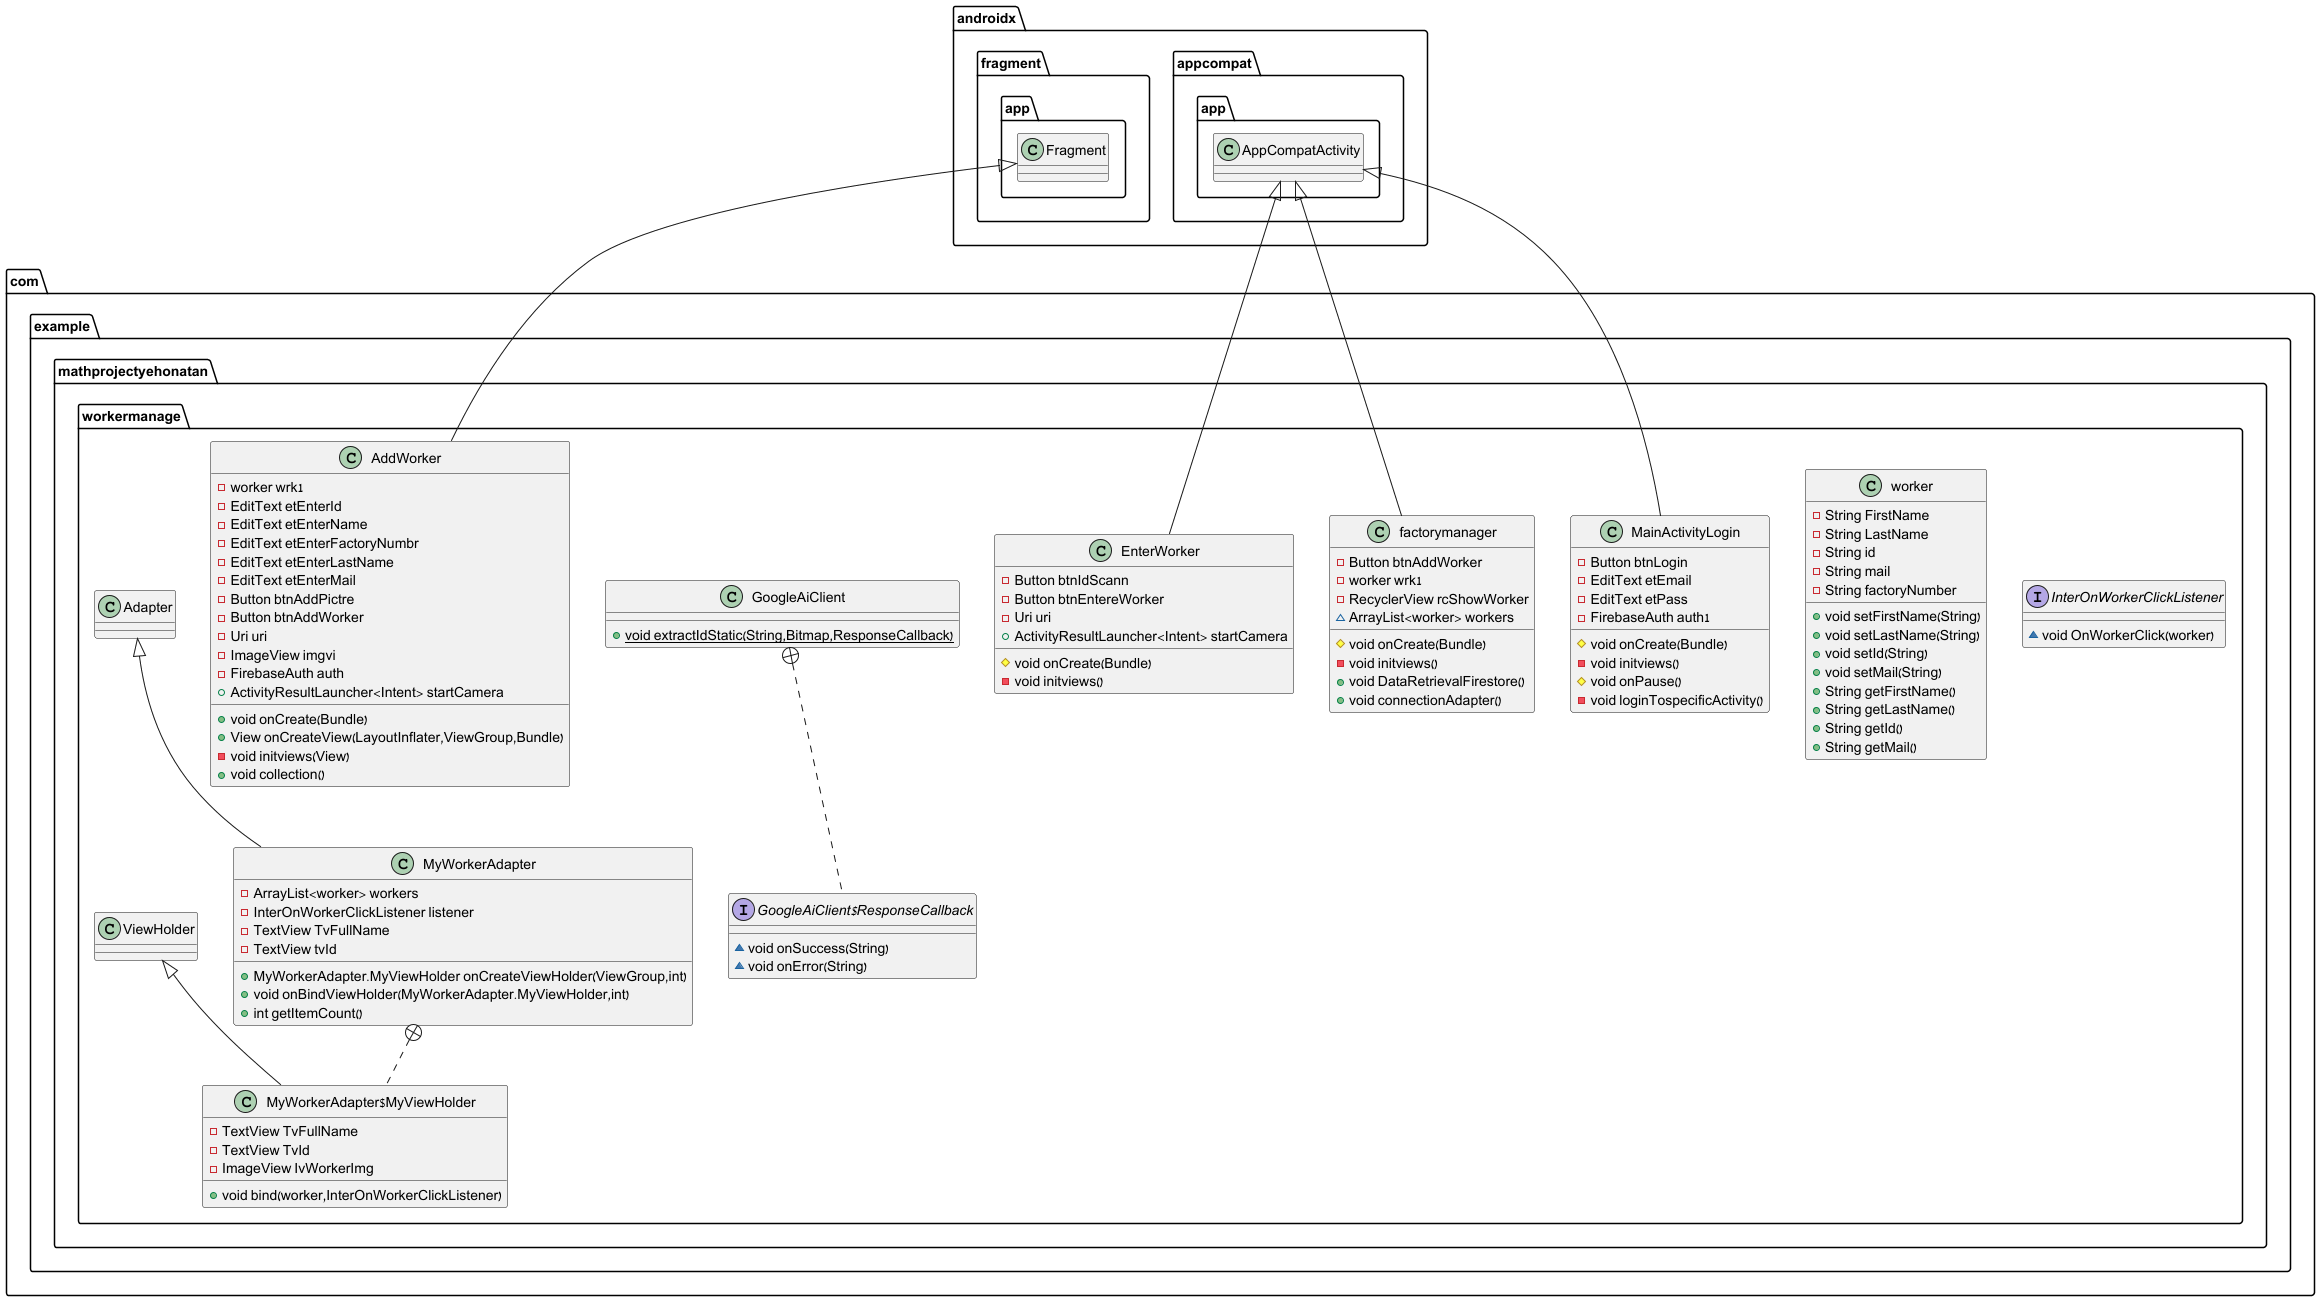

The diagram above was rendered by PlantUML. Its source (embedded in the PNG):
@startuml
interface com.example.mathprojectyehonatan.workermanage.InterOnWorkerClickListener {
~ void OnWorkerClick(worker)
}

class com.example.mathprojectyehonatan.workermanage.worker {
- String FirstName
- String LastName
- String id
- String mail
- String factoryNumber
+ void setFirstName(String)
+ void setLastName(String)
+ void setId(String)
+ void setMail(String)
+ String getFirstName()
+ String getLastName()
+ String getId()
+ String getMail()
}


class com.example.mathprojectyehonatan.workermanage.MainActivityLogin {
- Button btnLogin
- EditText etEmail
- EditText etPass
- FirebaseAuth auth1
# void onCreate(Bundle)
- void initviews()
# void onPause()
- void loginTospecificActivity()
}


class com.example.mathprojectyehonatan.workermanage.factorymanager {
- Button btnAddWorker
- worker wrk1
- RecyclerView rcShowWorker
~ ArrayList<worker> workers
# void onCreate(Bundle)
- void initviews()
+ void DataRetrievalFirestore()
+ void connectionAdapter()
}


class com.example.mathprojectyehonatan.workermanage.EnterWorker {
- Button btnIdScann
- Button btnEntereWorker
- Uri uri
+ ActivityResultLauncher<Intent> startCamera
# void onCreate(Bundle)
- void initviews()
}


class com.example.mathprojectyehonatan.workermanage.GoogleAiClient {
+ {static} void extractIdStatic(String,Bitmap,ResponseCallback)
}

interface com.example.mathprojectyehonatan.workermanage.GoogleAiClient$ResponseCallback {
~ void onSuccess(String)
~ void onError(String)
}

class com.example.mathprojectyehonatan.workermanage.AddWorker {
- worker wrk1
- EditText etEnterId
- EditText etEnterName
- EditText etEnterFactoryNumbr
- EditText etEnterLastName
- EditText etEnterMail
- Button btnAddPictre
- Button btnAddWorker
- Uri uri
- ImageView imgvi
- FirebaseAuth auth
+ ActivityResultLauncher<Intent> startCamera
+ void onCreate(Bundle)
+ View onCreateView(LayoutInflater,ViewGroup,Bundle)
- void initviews(View)
+ void collection()
}


class com.example.mathprojectyehonatan.workermanage.MyWorkerAdapter {
- ArrayList<worker> workers
- InterOnWorkerClickListener listener
- TextView TvFullName
- TextView tvId
+ MyWorkerAdapter.MyViewHolder onCreateViewHolder(ViewGroup,int)
+ void onBindViewHolder(MyWorkerAdapter.MyViewHolder,int)
+ int getItemCount()
}


class com.example.mathprojectyehonatan.workermanage.MyWorkerAdapter$MyViewHolder {
- TextView TvFullName
- TextView TvId
- ImageView IvWorkerImg
+ void bind(worker,InterOnWorkerClickListener)
}




androidx.appcompat.app.AppCompatActivity <|-- com.example.mathprojectyehonatan.workermanage.MainActivityLogin
androidx.appcompat.app.AppCompatActivity <|-- com.example.mathprojectyehonatan.workermanage.factorymanager
androidx.appcompat.app.AppCompatActivity <|-- com.example.mathprojectyehonatan.workermanage.EnterWorker
com.example.mathprojectyehonatan.workermanage.GoogleAiClient +.. com.example.mathprojectyehonatan.workermanage.GoogleAiClient$ResponseCallback
androidx.fragment.app.Fragment <|-- com.example.mathprojectyehonatan.workermanage.AddWorker
com.example.mathprojectyehonatan.workermanage.Adapter <|-- com.example.mathprojectyehonatan.workermanage.MyWorkerAdapter
com.example.mathprojectyehonatan.workermanage.MyWorkerAdapter +.. com.example.mathprojectyehonatan.workermanage.MyWorkerAdapter$MyViewHolder
com.example.mathprojectyehonatan.workermanage.ViewHolder <|-- com.example.mathprojectyehonatan.workermanage.MyWorkerAdapter$MyViewHolder
@enduml